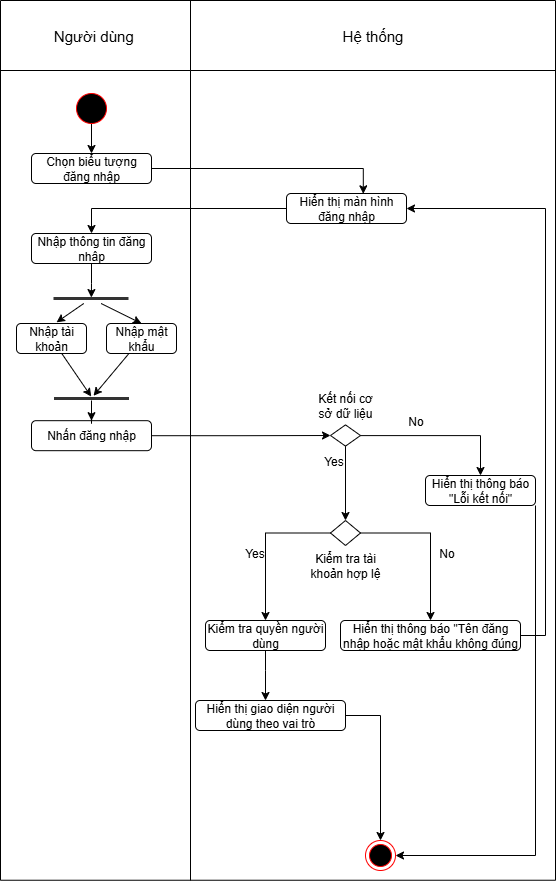

The diagram above was exported from draw.io. Its source (the exported page's mxGraphModel, read from the mxfile embedded in the PNG):
<mxGraphModel dx="725" dy="1616" grid="1" gridSize="10" guides="1" tooltips="1" connect="1" arrows="1" fold="1" page="1" pageScale="1" pageWidth="850" pageHeight="1100" math="0" shadow="0">
  <root>
    <mxCell id="0" />
    <mxCell id="1" parent="0" />
    <mxCell id="Iid2HUU1kQM7Ea0sLnh3-61" value="" style="shape=table;startSize=0;container=1;collapsible=0;childLayout=tableLayout;movable=1;resizable=1;rotatable=1;deletable=1;editable=1;locked=0;connectable=1;" parent="1" vertex="1">
      <mxGeometry x="275" y="-10" width="555.0000000000005" height="879.7400000000002" as="geometry" />
    </mxCell>
    <mxCell id="Iid2HUU1kQM7Ea0sLnh3-62" value="" style="shape=tableRow;horizontal=0;startSize=0;swimlaneHead=0;swimlaneBody=0;strokeColor=inherit;top=0;left=0;bottom=0;right=0;collapsible=0;dropTarget=0;fillColor=none;points=[[0,0.5],[1,0.5]];portConstraint=eastwest;" parent="Iid2HUU1kQM7Ea0sLnh3-61" vertex="1">
      <mxGeometry width="555.0000000000005" height="70" as="geometry" />
    </mxCell>
    <mxCell id="Iid2HUU1kQM7Ea0sLnh3-63" value="&lt;font style=&quot;font-size: 15px;&quot;&gt;&amp;nbsp; Người dùng&lt;span style=&quot;white-space: pre;&quot;&gt;&#09;&lt;/span&gt;&lt;/font&gt;" style="shape=partialRectangle;html=1;whiteSpace=wrap;connectable=0;strokeColor=inherit;overflow=hidden;fillColor=none;top=0;left=0;bottom=0;right=0;pointerEvents=1;" parent="Iid2HUU1kQM7Ea0sLnh3-62" vertex="1">
      <mxGeometry width="190" height="70" as="geometry">
        <mxRectangle width="190" height="70" as="alternateBounds" />
      </mxGeometry>
    </mxCell>
    <mxCell id="Iid2HUU1kQM7Ea0sLnh3-64" value="&lt;font style=&quot;font-size: 15px;&quot;&gt;Hệ thống&lt;/font&gt;" style="shape=partialRectangle;html=1;whiteSpace=wrap;connectable=0;strokeColor=inherit;overflow=hidden;fillColor=none;top=0;left=0;bottom=0;right=0;pointerEvents=1;" parent="Iid2HUU1kQM7Ea0sLnh3-62" vertex="1">
      <mxGeometry x="190" width="365" height="70" as="geometry">
        <mxRectangle width="365" height="70" as="alternateBounds" />
      </mxGeometry>
    </mxCell>
    <mxCell id="Iid2HUU1kQM7Ea0sLnh3-65" value="" style="shape=tableRow;horizontal=0;startSize=0;swimlaneHead=0;swimlaneBody=0;strokeColor=inherit;top=0;left=0;bottom=0;right=0;collapsible=0;dropTarget=0;fillColor=none;points=[[0,0.5],[1,0.5]];portConstraint=eastwest;" parent="Iid2HUU1kQM7Ea0sLnh3-61" vertex="1">
      <mxGeometry y="70" width="555.0000000000005" height="810" as="geometry" />
    </mxCell>
    <mxCell id="Iid2HUU1kQM7Ea0sLnh3-66" value="" style="shape=partialRectangle;html=1;whiteSpace=wrap;connectable=0;strokeColor=inherit;overflow=hidden;fillColor=none;top=0;left=0;bottom=0;right=0;pointerEvents=1;" parent="Iid2HUU1kQM7Ea0sLnh3-65" vertex="1">
      <mxGeometry width="190" height="810" as="geometry">
        <mxRectangle width="190" height="810" as="alternateBounds" />
      </mxGeometry>
    </mxCell>
    <mxCell id="Iid2HUU1kQM7Ea0sLnh3-67" value="" style="shape=partialRectangle;html=1;whiteSpace=wrap;connectable=0;strokeColor=inherit;overflow=hidden;fillColor=none;top=0;left=0;bottom=0;right=0;pointerEvents=1;" parent="Iid2HUU1kQM7Ea0sLnh3-65" vertex="1">
      <mxGeometry x="190" width="365" height="810" as="geometry">
        <mxRectangle width="365" height="810" as="alternateBounds" />
      </mxGeometry>
    </mxCell>
    <mxCell id="Gltrg3VqL9QY4_eFHjhf-37" value="" style="edgeStyle=orthogonalEdgeStyle;rounded=0;orthogonalLoop=1;jettySize=auto;html=1;fontFamily=Helvetica;fontSize=12;fontColor=default;" edge="1" parent="1" source="Gltrg3VqL9QY4_eFHjhf-4" target="Gltrg3VqL9QY4_eFHjhf-8">
      <mxGeometry relative="1" as="geometry" />
    </mxCell>
    <mxCell id="Gltrg3VqL9QY4_eFHjhf-4" value="" style="points=[[0.145,0.145,0],[0.5,0,0],[0.855,0.145,0],[1,0.5,0],[0.855,0.855,0],[0.5,1,0],[0.145,0.855,0],[0,0.5,0]];shape=mxgraph.bpmn.event;html=1;verticalLabelPosition=bottom;labelBackgroundColor=#ffffff;verticalAlign=top;align=center;perimeter=ellipsePerimeter;outlineConnect=0;aspect=fixed;outline=standard;symbol=general;strokeColor=#ff0000;fontFamily=Helvetica;fontSize=12;fontColor=default;fillColor=#000000;" vertex="1" parent="1">
      <mxGeometry x="351" y="83" width="30" height="30" as="geometry" />
    </mxCell>
    <mxCell id="Gltrg3VqL9QY4_eFHjhf-8" value="Chọn biểu tượng đăng nhập" style="html=1;whiteSpace=wrap;rounded=1;strokeColor=default;align=center;verticalAlign=middle;fontFamily=Helvetica;fontSize=12;fontColor=default;fillColor=none;" vertex="1" parent="1">
      <mxGeometry x="306" y="143" width="120" height="30" as="geometry" />
    </mxCell>
    <mxCell id="Gltrg3VqL9QY4_eFHjhf-14" style="edgeStyle=orthogonalEdgeStyle;rounded=0;orthogonalLoop=1;jettySize=auto;html=1;fontFamily=Helvetica;fontSize=12;fontColor=default;" edge="1" parent="1" source="Gltrg3VqL9QY4_eFHjhf-9" target="Gltrg3VqL9QY4_eFHjhf-10">
      <mxGeometry relative="1" as="geometry" />
    </mxCell>
    <mxCell id="Gltrg3VqL9QY4_eFHjhf-9" value="Hiển thị màn hình đăng nhập" style="html=1;whiteSpace=wrap;rounded=1;strokeColor=default;align=center;verticalAlign=middle;fontFamily=Helvetica;fontSize=12;fontColor=default;fillColor=none;" vertex="1" parent="1">
      <mxGeometry x="561" y="183" width="120" height="30" as="geometry" />
    </mxCell>
    <mxCell id="Gltrg3VqL9QY4_eFHjhf-10" value="Nhập thông tin đăng nhâp" style="html=1;whiteSpace=wrap;rounded=1;strokeColor=default;align=center;verticalAlign=middle;fontFamily=Helvetica;fontSize=12;fontColor=default;fillColor=none;" vertex="1" parent="1">
      <mxGeometry x="306" y="223" width="120" height="30" as="geometry" />
    </mxCell>
    <mxCell id="Gltrg3VqL9QY4_eFHjhf-40" style="edgeStyle=orthogonalEdgeStyle;rounded=0;orthogonalLoop=1;jettySize=auto;html=1;entryX=0;entryY=0.5;entryDx=0;entryDy=0;fontFamily=Helvetica;fontSize=12;fontColor=default;" edge="1" parent="1" source="Gltrg3VqL9QY4_eFHjhf-11" target="Gltrg3VqL9QY4_eFHjhf-34">
      <mxGeometry relative="1" as="geometry" />
    </mxCell>
    <mxCell id="Gltrg3VqL9QY4_eFHjhf-11" value="Nhấn đăng nhập" style="html=1;whiteSpace=wrap;rounded=1;strokeColor=default;align=center;verticalAlign=middle;fontFamily=Helvetica;fontSize=12;fontColor=default;fillColor=none;" vertex="1" parent="1">
      <mxGeometry x="306" y="410.18" width="120" height="30" as="geometry" />
    </mxCell>
    <mxCell id="Gltrg3VqL9QY4_eFHjhf-12" style="edgeStyle=orthogonalEdgeStyle;rounded=0;orthogonalLoop=1;jettySize=auto;html=1;entryX=0.64;entryY=0.011;entryDx=0;entryDy=0;entryPerimeter=0;fontFamily=Helvetica;fontSize=12;fontColor=default;" edge="1" parent="1" source="Gltrg3VqL9QY4_eFHjhf-8" target="Gltrg3VqL9QY4_eFHjhf-9">
      <mxGeometry relative="1" as="geometry" />
    </mxCell>
    <mxCell id="Gltrg3VqL9QY4_eFHjhf-19" style="edgeStyle=orthogonalEdgeStyle;rounded=0;orthogonalLoop=1;jettySize=auto;html=1;entryX=0.5;entryY=0;entryDx=0;entryDy=0;fontFamily=Helvetica;fontSize=12;fontColor=default;exitX=0;exitY=0.5;exitDx=0;exitDy=0;" edge="1" parent="1" source="Gltrg3VqL9QY4_eFHjhf-16" target="Gltrg3VqL9QY4_eFHjhf-18">
      <mxGeometry relative="1" as="geometry" />
    </mxCell>
    <mxCell id="Gltrg3VqL9QY4_eFHjhf-46" value="Yes" style="edgeLabel;html=1;align=center;verticalAlign=middle;resizable=0;points=[];rounded=1;strokeColor=default;fontFamily=Helvetica;fontSize=12;fontColor=default;fillColor=none;" vertex="1" connectable="0" parent="Gltrg3VqL9QY4_eFHjhf-19">
      <mxGeometry x="0.1352" y="2" relative="1" as="geometry">
        <mxPoint x="-14" y="-2" as="offset" />
      </mxGeometry>
    </mxCell>
    <mxCell id="Gltrg3VqL9QY4_eFHjhf-39" style="edgeStyle=orthogonalEdgeStyle;rounded=0;orthogonalLoop=1;jettySize=auto;html=1;fontFamily=Helvetica;fontSize=12;fontColor=default;exitX=1;exitY=0.5;exitDx=0;exitDy=0;" edge="1" parent="1" source="Gltrg3VqL9QY4_eFHjhf-16" target="Gltrg3VqL9QY4_eFHjhf-31">
      <mxGeometry relative="1" as="geometry" />
    </mxCell>
    <mxCell id="Gltrg3VqL9QY4_eFHjhf-47" value="No" style="edgeLabel;html=1;align=center;verticalAlign=middle;resizable=0;points=[];rounded=1;strokeColor=default;fontFamily=Helvetica;fontSize=12;fontColor=default;fillColor=none;" vertex="1" connectable="0" parent="Gltrg3VqL9QY4_eFHjhf-39">
      <mxGeometry x="0.1372" relative="1" as="geometry">
        <mxPoint x="15" as="offset" />
      </mxGeometry>
    </mxCell>
    <mxCell id="Gltrg3VqL9QY4_eFHjhf-16" value="" style="rhombus;whiteSpace=wrap;html=1;rounded=0;strokeColor=default;align=center;verticalAlign=middle;fontFamily=Helvetica;fontSize=12;fontColor=default;fillColor=none;" vertex="1" parent="1">
      <mxGeometry x="605" y="510" width="30" height="25" as="geometry" />
    </mxCell>
    <mxCell id="Gltrg3VqL9QY4_eFHjhf-29" value="" style="edgeStyle=orthogonalEdgeStyle;rounded=0;orthogonalLoop=1;jettySize=auto;html=1;fontFamily=Helvetica;fontSize=12;fontColor=default;" edge="1" parent="1" source="Gltrg3VqL9QY4_eFHjhf-18" target="Gltrg3VqL9QY4_eFHjhf-27">
      <mxGeometry relative="1" as="geometry">
        <Array as="points">
          <mxPoint x="540" y="660" />
          <mxPoint x="540" y="660" />
        </Array>
      </mxGeometry>
    </mxCell>
    <mxCell id="Gltrg3VqL9QY4_eFHjhf-18" value="Kiểm tra quyền người dùng" style="html=1;whiteSpace=wrap;rounded=1;strokeColor=default;align=center;verticalAlign=middle;fontFamily=Helvetica;fontSize=12;fontColor=default;fillColor=none;" vertex="1" parent="1">
      <mxGeometry x="480" y="610" width="120" height="30" as="geometry" />
    </mxCell>
    <mxCell id="Gltrg3VqL9QY4_eFHjhf-30" value="" style="edgeStyle=orthogonalEdgeStyle;rounded=0;orthogonalLoop=1;jettySize=auto;html=1;fontFamily=Helvetica;fontSize=12;fontColor=default;" edge="1" parent="1" source="Gltrg3VqL9QY4_eFHjhf-27" target="Gltrg3VqL9QY4_eFHjhf-28">
      <mxGeometry relative="1" as="geometry" />
    </mxCell>
    <mxCell id="Gltrg3VqL9QY4_eFHjhf-27" value="Hiển thị giao diện người dùng theo vai trò" style="html=1;whiteSpace=wrap;rounded=1;strokeColor=default;align=center;verticalAlign=middle;fontFamily=Helvetica;fontSize=12;fontColor=default;fillColor=none;" vertex="1" parent="1">
      <mxGeometry x="470" y="690" width="150" height="30" as="geometry" />
    </mxCell>
    <mxCell id="Gltrg3VqL9QY4_eFHjhf-28" value="" style="ellipse;html=1;shape=endState;fillColor=#000000;strokeColor=#ff0000;rounded=1;align=center;verticalAlign=middle;fontFamily=Helvetica;fontSize=12;fontColor=default;" vertex="1" parent="1">
      <mxGeometry x="640" y="830" width="30" height="30" as="geometry" />
    </mxCell>
    <mxCell id="Gltrg3VqL9QY4_eFHjhf-33" style="edgeStyle=orthogonalEdgeStyle;rounded=0;orthogonalLoop=1;jettySize=auto;html=1;entryX=1;entryY=0.5;entryDx=0;entryDy=0;fontFamily=Helvetica;fontSize=12;fontColor=default;exitX=1;exitY=0.5;exitDx=0;exitDy=0;" edge="1" parent="1" source="Gltrg3VqL9QY4_eFHjhf-31" target="Gltrg3VqL9QY4_eFHjhf-9">
      <mxGeometry relative="1" as="geometry">
        <Array as="points">
          <mxPoint x="820" y="625" />
          <mxPoint x="820" y="198" />
        </Array>
      </mxGeometry>
    </mxCell>
    <mxCell id="Gltrg3VqL9QY4_eFHjhf-31" value="Hiển thị thông báo &quot;Tên đăng nhập hoặc mật khẩu không đúng" style="html=1;whiteSpace=wrap;rounded=1;strokeColor=default;align=center;verticalAlign=middle;fontFamily=Helvetica;fontSize=12;fontColor=default;fillColor=none;" vertex="1" parent="1">
      <mxGeometry x="615" y="610" width="180" height="30" as="geometry" />
    </mxCell>
    <mxCell id="Gltrg3VqL9QY4_eFHjhf-36" style="edgeStyle=orthogonalEdgeStyle;rounded=0;orthogonalLoop=1;jettySize=auto;html=1;entryX=0.5;entryY=0;entryDx=0;entryDy=0;fontFamily=Helvetica;fontSize=12;fontColor=default;" edge="1" parent="1" source="Gltrg3VqL9QY4_eFHjhf-34" target="Gltrg3VqL9QY4_eFHjhf-16">
      <mxGeometry relative="1" as="geometry" />
    </mxCell>
    <mxCell id="Gltrg3VqL9QY4_eFHjhf-44" value="Yes" style="edgeLabel;html=1;align=center;verticalAlign=middle;resizable=0;points=[];rounded=1;strokeColor=default;fontFamily=Helvetica;fontSize=12;fontColor=default;fillColor=none;" vertex="1" connectable="0" parent="Gltrg3VqL9QY4_eFHjhf-36">
      <mxGeometry x="-0.6078" relative="1" as="geometry">
        <mxPoint x="-13" as="offset" />
      </mxGeometry>
    </mxCell>
    <mxCell id="Gltrg3VqL9QY4_eFHjhf-42" style="edgeStyle=orthogonalEdgeStyle;rounded=0;orthogonalLoop=1;jettySize=auto;html=1;entryX=0.5;entryY=0;entryDx=0;entryDy=0;fontFamily=Helvetica;fontSize=12;fontColor=default;" edge="1" parent="1" source="Gltrg3VqL9QY4_eFHjhf-34" target="Gltrg3VqL9QY4_eFHjhf-41">
      <mxGeometry relative="1" as="geometry" />
    </mxCell>
    <mxCell id="Gltrg3VqL9QY4_eFHjhf-45" value="No" style="edgeLabel;html=1;align=center;verticalAlign=middle;resizable=0;points=[];rounded=1;strokeColor=default;fontFamily=Helvetica;fontSize=12;fontColor=default;fillColor=none;" vertex="1" connectable="0" parent="Gltrg3VqL9QY4_eFHjhf-42">
      <mxGeometry x="-0.3083" y="-1" relative="1" as="geometry">
        <mxPoint y="-16" as="offset" />
      </mxGeometry>
    </mxCell>
    <mxCell id="Gltrg3VqL9QY4_eFHjhf-34" value="" style="rhombus;whiteSpace=wrap;html=1;rounded=0;strokeColor=default;align=center;verticalAlign=middle;fontFamily=Helvetica;fontSize=12;fontColor=default;fillColor=none;" vertex="1" parent="1">
      <mxGeometry x="605" y="414.38" width="30" height="21.25" as="geometry" />
    </mxCell>
    <mxCell id="Gltrg3VqL9QY4_eFHjhf-43" style="edgeStyle=orthogonalEdgeStyle;rounded=0;orthogonalLoop=1;jettySize=auto;html=1;entryX=1;entryY=0.5;entryDx=0;entryDy=0;fontFamily=Helvetica;fontSize=12;fontColor=default;" edge="1" parent="1" source="Gltrg3VqL9QY4_eFHjhf-41" target="Gltrg3VqL9QY4_eFHjhf-28">
      <mxGeometry relative="1" as="geometry">
        <Array as="points">
          <mxPoint x="810" y="845" />
        </Array>
      </mxGeometry>
    </mxCell>
    <mxCell id="Gltrg3VqL9QY4_eFHjhf-41" value="Hiển thị thông báo &quot;Lỗi kết nối&quot;" style="html=1;whiteSpace=wrap;rounded=1;strokeColor=default;align=center;verticalAlign=middle;fontFamily=Helvetica;fontSize=12;fontColor=default;fillColor=none;" vertex="1" parent="1">
      <mxGeometry x="700" y="465" width="110" height="30" as="geometry" />
    </mxCell>
    <mxCell id="Gltrg3VqL9QY4_eFHjhf-48" value="Kết nối cơ sở dữ liệu" style="text;html=1;align=center;verticalAlign=middle;whiteSpace=wrap;rounded=0;fontFamily=Helvetica;fontSize=12;fontColor=default;" vertex="1" parent="1">
      <mxGeometry x="590" y="380" width="60" height="30" as="geometry" />
    </mxCell>
    <mxCell id="Gltrg3VqL9QY4_eFHjhf-49" value="Kiểm tra tài khoản hợp lệ" style="text;html=1;align=center;verticalAlign=middle;whiteSpace=wrap;rounded=0;fontFamily=Helvetica;fontSize=12;fontColor=default;" vertex="1" parent="1">
      <mxGeometry x="580" y="540" width="80" height="30" as="geometry" />
    </mxCell>
    <mxCell id="Gltrg3VqL9QY4_eFHjhf-52" value="" style="shape=line;html=1;strokeWidth=3;strokeColor=#333333;rounded=1;align=center;verticalAlign=middle;fontFamily=Helvetica;fontSize=12;fontColor=default;fillColor=none;" vertex="1" parent="1">
      <mxGeometry x="328" y="283" width="75" height="10" as="geometry" />
    </mxCell>
    <mxCell id="Gltrg3VqL9QY4_eFHjhf-55" style="edgeStyle=orthogonalEdgeStyle;rounded=0;orthogonalLoop=1;jettySize=auto;html=1;entryX=0.505;entryY=0.405;entryDx=0;entryDy=0;entryPerimeter=0;fontFamily=Helvetica;fontSize=12;fontColor=default;" edge="1" parent="1" source="Gltrg3VqL9QY4_eFHjhf-10" target="Gltrg3VqL9QY4_eFHjhf-52">
      <mxGeometry relative="1" as="geometry" />
    </mxCell>
    <mxCell id="Gltrg3VqL9QY4_eFHjhf-64" value="" style="edgeStyle=orthogonalEdgeStyle;rounded=0;orthogonalLoop=1;jettySize=auto;html=1;fontFamily=Helvetica;fontSize=12;fontColor=default;" edge="1" parent="1" source="Gltrg3VqL9QY4_eFHjhf-56" target="Gltrg3VqL9QY4_eFHjhf-11">
      <mxGeometry relative="1" as="geometry" />
    </mxCell>
    <mxCell id="Gltrg3VqL9QY4_eFHjhf-56" value="" style="shape=line;html=1;strokeWidth=3;strokeColor=#333333;rounded=1;align=center;verticalAlign=middle;fontFamily=Helvetica;fontSize=12;fontColor=default;fillColor=none;" vertex="1" parent="1">
      <mxGeometry x="328.5" y="383" width="75" height="10" as="geometry" />
    </mxCell>
    <mxCell id="Gltrg3VqL9QY4_eFHjhf-57" value="Nhập tài khoản" style="html=1;whiteSpace=wrap;rounded=1;strokeColor=default;align=center;verticalAlign=middle;fontFamily=Helvetica;fontSize=12;fontColor=default;fillColor=none;" vertex="1" parent="1">
      <mxGeometry x="291" y="313" width="70" height="30" as="geometry" />
    </mxCell>
    <mxCell id="Gltrg3VqL9QY4_eFHjhf-58" value="Nhập mật khẩu" style="html=1;whiteSpace=wrap;rounded=1;strokeColor=default;align=center;verticalAlign=middle;fontFamily=Helvetica;fontSize=12;fontColor=default;fillColor=none;" vertex="1" parent="1">
      <mxGeometry x="381" y="313" width="70" height="30" as="geometry" />
    </mxCell>
    <mxCell id="Gltrg3VqL9QY4_eFHjhf-59" style="rounded=0;orthogonalLoop=1;jettySize=auto;html=1;entryX=0.572;entryY=-0.04;entryDx=0;entryDy=0;entryPerimeter=0;fontFamily=Helvetica;fontSize=12;fontColor=default;" edge="1" parent="1" source="Gltrg3VqL9QY4_eFHjhf-52" target="Gltrg3VqL9QY4_eFHjhf-57">
      <mxGeometry relative="1" as="geometry" />
    </mxCell>
    <mxCell id="Gltrg3VqL9QY4_eFHjhf-60" style="rounded=0;orthogonalLoop=1;jettySize=auto;html=1;entryX=0.5;entryY=0;entryDx=0;entryDy=0;fontFamily=Helvetica;fontSize=12;fontColor=default;" edge="1" parent="1" source="Gltrg3VqL9QY4_eFHjhf-52" target="Gltrg3VqL9QY4_eFHjhf-58">
      <mxGeometry relative="1" as="geometry" />
    </mxCell>
    <mxCell id="Gltrg3VqL9QY4_eFHjhf-61" style="rounded=0;orthogonalLoop=1;jettySize=auto;html=1;entryX=0.496;entryY=0.304;entryDx=0;entryDy=0;entryPerimeter=0;fontFamily=Helvetica;fontSize=12;fontColor=default;" edge="1" parent="1" source="Gltrg3VqL9QY4_eFHjhf-57" target="Gltrg3VqL9QY4_eFHjhf-56">
      <mxGeometry relative="1" as="geometry" />
    </mxCell>
    <mxCell id="Gltrg3VqL9QY4_eFHjhf-62" style="rounded=0;orthogonalLoop=1;jettySize=auto;html=1;entryX=0.527;entryY=0.228;entryDx=0;entryDy=0;entryPerimeter=0;fontFamily=Helvetica;fontSize=12;fontColor=default;" edge="1" parent="1" source="Gltrg3VqL9QY4_eFHjhf-58" target="Gltrg3VqL9QY4_eFHjhf-56">
      <mxGeometry relative="1" as="geometry" />
    </mxCell>
  </root>
</mxGraphModel>